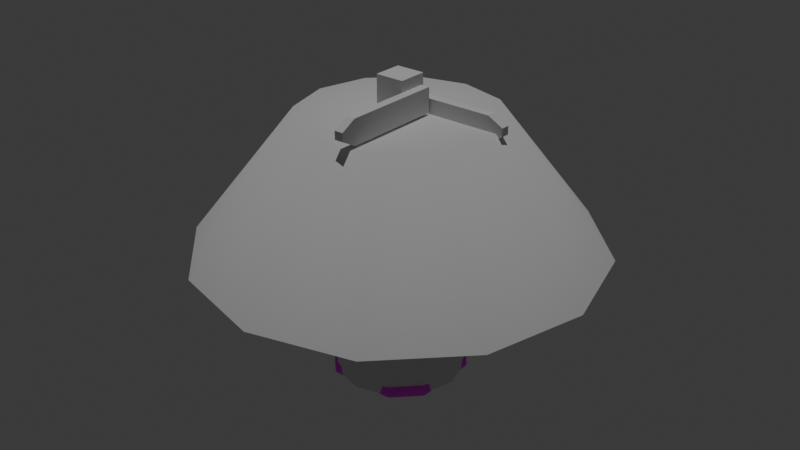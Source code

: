 # Source: Game_Assets.blend  (saved by Blender 4.3.34; exported with 4.5.12 LTS)
import bpy
from mathutils import Matrix  # noqa: F401  (used for matrix-valued properties, if any)

bpy.ops.wm.read_factory_settings(use_empty=True)
scene = bpy.context.scene
scene.name = 'Scene'

# ---- collections
col_collection = bpy.data.collections.new('Collection'); scene.collection.children.link(col_collection)

# ---- images (referenced by path relative to the original .blend; pixels are not part of the script)
import os
ASSET_DIR = os.environ.get("B2B_ASSET_DIR", "")  # directory of the original .blend (textures are referenced by path, not embedded)
HERE = os.path.dirname(os.path.abspath(__file__))  # packed textures are extracted next to this script under _unpacked/

def load_image(name, relpath, width, height, colorspace="sRGB"):
    """Load a texture the original file referenced (path relative to the .blend, or extracted next to this script)."""
    p = next((c for c in (os.path.join(HERE, relpath), os.path.join(ASSET_DIR, relpath)) if relpath and os.path.exists(c)), "")
    if p:
        img = bpy.data.images.load(p, check_existing=True)
        img.name = name
    else:  # same state as the original file: an image datablock whose file is absent (Cycles renders it pink)
        img = bpy.data.images.new(name, width, height)
        img.source = "FILE"
        img.filepath = "//" + (relpath or name)
    img.colorspace_settings.name = colorspace
    return img
img_gradient_texture_png = load_image('Gradient Texture.png', 'Gradient Texture.png', 1024, 1024, 'sRGB')

# ---- materials (node trees are filled in below, after node groups)
mat_cone = bpy.data.materials.new('Cone')

# ---- node groups
ng_smooth_by_angle = bpy.data.node_groups.new('Smooth by Angle', 'GeometryNodeTree')
_s = ng_smooth_by_angle.interface.new_socket(name='Mesh', in_out='OUTPUT', socket_type='NodeSocketGeometry')
_s = ng_smooth_by_angle.interface.new_socket(name='Mesh', in_out='INPUT', socket_type='NodeSocketGeometry')
_s = ng_smooth_by_angle.interface.new_socket(name='Angle', in_out='INPUT', socket_type='NodeSocketFloat')
_s.subtype = 'ANGLE'
_s.default_value = 0.5236
_s.min_value = 0.0
_s.max_value = 3.142
_s.description = 'Maximum face angle for smooth edges'
_s = ng_smooth_by_angle.interface.new_socket(name='Ignore Sharpness', in_out='INPUT', socket_type='NodeSocketBool')
_s.force_non_field = True
ng_smooth_by_angle.description = 'Set the sharpness of mesh edges based on the angle between the neighboring faces'
ng_smooth_by_angle.is_modifier = True
_N = ng_smooth_by_angle.nodes; _L = ng_smooth_by_angle.links
n0 = _N.new('GeometryNodeSetShadeSmooth'); n0.name = 'Set Shade Smooth'; n0.location = (120, -80)
n0.domain = 'EDGE'
n1 = _N.new('GeometryNodeSetShadeSmooth'); n1.name = 'Set Shade Smooth.001'; n1.location = (300, -80)
n2 = _N.new('NodeGroupOutput'); n2.name = 'Group Output'; n2.location = (480, -80)
n3 = _N.new('GeometryNodeInputMeshEdgeAngle'); n3.name = 'Edge Angle'; n3.location = (-440, -240)
n4 = _N.new('NodeGroupInput'); n4.name = 'Group Input'; n4.location = (-80, -80)
n5 = _N.new('GeometryNodeInputEdgeSmooth'); n5.name = 'Is Edge Smooth'; n5.location = (-260, -120)
n6 = _N.new('GeometryNodeInputShadeSmooth'); n6.name = 'Is Shade Smooth'; n6.location = (-440, -397)
n7 = _N.new('FunctionNodeCompare'); n7.name = 'Compare'; n7.location = (-260, -260)
n7.operation = 'LESS_EQUAL'
n7.inputs[6].default_value = (0.0, 0.0, 0.0, 0.0)
n7.inputs[7].default_value = (0.0, 0.0, 0.0, 0.0)
n8 = _N.new('FunctionNodeBooleanMath'); n8.name = 'Boolean Math.001'; n8.location = (-80, -260)
n9 = _N.new('NodeGroupInput'); n9.name = 'Group Input.001'; n9.location = (-440, -329)
n10 = _N.new('NodeGroupInput'); n10.name = 'Group Input.002'; n10.location = (-259, -189)
n11 = _N.new('FunctionNodeBooleanMath'); n11.name = 'Boolean Math'; n11.location = (-80, -149)
n11.operation = 'OR'
n12 = _N.new('FunctionNodeBooleanMath'); n12.name = 'Boolean Math.002'; n12.location = (-260, -380)
n12.operation = 'OR'
n13 = _N.new('NodeGroupInput'); n13.name = 'Group Input.003'; n13.location = (-440, -460)
_L.new(n3.outputs[0], n7.inputs[0])
_L.new(n1.outputs[0], n2.inputs[0])
_L.new(n9.outputs[1], n7.inputs[1])
_L.new(n7.outputs[0], n8.inputs[0])
_L.new(n4.outputs[0], n0.inputs[0])
_L.new(n0.outputs[0], n1.inputs[0])
_L.new(n8.outputs[0], n0.inputs[2])
_L.new(n10.outputs[2], n11.inputs[1])
_L.new(n5.outputs[0], n11.inputs[0])
_L.new(n11.outputs[0], n0.inputs[1])
_L.new(n13.outputs[2], n12.inputs[1])
_L.new(n6.outputs[0], n12.inputs[0])
_L.new(n12.outputs[0], n8.inputs[1])
n2.is_active_output = True

# ---- material node trees
mat_cone.use_nodes = True; mat_cone.node_tree.nodes.clear()
_N = mat_cone.node_tree.nodes; _L = mat_cone.node_tree.links
n0 = _N.new('ShaderNodeBsdfPrincipled'); n0.name = 'Principled BSDF'; n0.location = (10, 300)
n1 = _N.new('ShaderNodeOutputMaterial'); n1.name = 'Material Output'; n1.location = (300, 300)
n2 = _N.new('ShaderNodeTexImage'); n2.name = 'Image Texture'; n2.location = (-280, 260)
n2.image = img_gradient_texture_png
_L.new(n0.outputs[0], n1.inputs[0])
_L.new(n2.outputs[0], n0.inputs[0])
n1.is_active_output = True

# ---- world
world_world = bpy.data.worlds.new('World'); scene.world = world_world
world_world.use_nodes = True; world_world.node_tree.nodes.clear()
_N = world_world.node_tree.nodes; _L = world_world.node_tree.links
n0 = _N.new('ShaderNodeOutputWorld'); n0.name = 'World Output'; n0.location = (300, 300)
n1 = _N.new('ShaderNodeBackground'); n1.name = 'Background'; n1.location = (10, 300)
n1.inputs[0].default_value = (0.05088, 0.05088, 0.05088, 1.0)
_L.new(n1.outputs[0], n0.inputs[0])
n0.is_active_output = True
world_world.color = (0.05088, 0.05088, 0.05088)
world_world.sun_shadow_jitter_overblur = 0.0

# ---- lights
light_sun = bpy.data.lights.new('Sun', 'SUN')
light_sun.energy = 1.0

# ---- meshes
me_cylinder = bpy.data.meshes.new('Cylinder')
me_cylinder.from_pydata([(0.0, 1.0, -1.0), (0.0, 1.0, 1.0), (0.5, 0.866, -1.0), (0.5, 0.866, 1.0), (0.866, 0.5, -1.0), (0.866, 0.5, 1.0), (1.0, 0.0, -1.0), (1.0, 0.0, 1.0), (0.866, -0.5, -1.0), (0.866, -0.5, 1.0), (0.5, -0.866, -1.0), (0.5, -0.866, 1.0), (0.0, -1.0, -1.0), (0.0, -1.0, 1.0), (-0.5, -0.866, -1.0), (-0.5, -0.866, 1.0), (-0.866, -0.5, -1.0), (-0.866, -0.5, 1.0), (-1.0, 0.0, -1.0), (-1.0, 0.0, 1.0), (-0.866, 0.5, -1.0), (-0.866, 0.5, 1.0), (-0.5, 0.866, -1.0), (-0.5, 0.866, 1.0), (0.5, 0.866, 1.0), (0.0, 1.0, 1.0), (0.866, 0.5, 1.0), (1.0, 0.0, 1.0), (0.866, -0.5, 1.0), (0.5, -0.866, 1.0), (0.0, -1.0, 1.0), (-0.5, -0.866, 1.0), (-0.866, -0.5, 1.0), (-1.0, 0.0, 1.0), (-0.866, 0.5, 1.0), (-0.5, 0.866, 1.0), (1.551, 2.686, 1.0), (-1.044e-08, 3.101, 1.0), (2.686, 1.551, 1.0), (3.101, 1.044e-08, 1.0), (2.686, -1.551, 1.0), (1.551, -2.686, 1.0), (-1.044e-08, -3.101, 1.0), (-1.551, -2.686, 1.0), (-2.686, -1.551, 1.0), (-3.101, 1.044e-08, 1.0), (-2.686, 1.551, 1.0), (-1.551, 2.686, 1.0), (0.7583, 1.313, 3.038), (-2.349e-08, 1.517, 3.038), (1.313, 0.7583, 3.038), (1.517, -5.048e-09, 3.038), (1.313, -0.7583, 3.038), (0.7583, -1.313, 3.038), (-2.349e-08, -1.517, 3.038), (-0.7583, -1.313, 3.038), (-1.313, -0.7583, 3.038), (-1.517, -5.048e-09, 3.038), (-1.313, 0.7583, 3.038), (-0.7583, 1.313, 3.038), (-0.25, 0.933, -1.0), (-0.683, 0.683, -1.0), (-0.933, 0.25, -1.0), (-0.933, -0.25, -1.0), (-0.683, -0.683, -1.0), (-0.25, -0.933, -1.0), (0.25, -0.933, -1.0), (0.683, -0.683, -1.0), (0.933, -0.25, -1.0), (0.933, 0.25, -1.0), (0.683, 0.683, -1.0), (0.25, 0.933, -1.0)], [], [(0, 1, 3, 2, 71), (2, 3, 5, 4, 70), (4, 5, 7, 6, 69), (6, 7, 9, 8, 68), (8, 9, 11, 10, 67), (10, 11, 13, 12, 66), (12, 13, 15, 14, 65), (14, 15, 17, 16, 64), (16, 17, 19, 18, 63), (18, 19, 21, 20, 62), (23, 21, 34, 35), (20, 21, 23, 22, 61), (22, 23, 1, 0, 60), (0, 71, 2, 70, 4, 69, 6, 68, 8, 67, 10, 66, 12, 65, 14, 64, 16, 63, 18, 62, 20, 61, 22, 60), (28, 27, 39, 40), (5, 3, 24, 26), (21, 19, 33, 34), (19, 17, 32, 33), (17, 15, 31, 32), (15, 13, 30, 31), (13, 11, 29, 30), (11, 9, 28, 29), (9, 7, 27, 28), (1, 23, 35, 25), (3, 1, 25, 24), (7, 5, 26, 27), (43, 42, 54, 55), (35, 34, 46, 47), (24, 25, 37, 36), (32, 31, 43, 44), (29, 28, 40, 41), (25, 35, 47, 37), (26, 24, 36, 38), (33, 32, 44, 45), (30, 29, 41, 42), (27, 26, 38, 39), (34, 33, 45, 46), (31, 30, 42, 43), (48, 49, 59, 58, 57, 56, 55, 54, 53, 52, 51, 50), (40, 39, 51, 52), (47, 46, 58, 59), (36, 37, 49, 48), (44, 43, 55, 56), (41, 40, 52, 53), (37, 47, 59, 49), (38, 36, 48, 50), (45, 44, 56, 57), (42, 41, 53, 54), (39, 38, 50, 51), (46, 45, 57, 58)])
me_cylinder.polygons.foreach_set('use_smooth', [True] * 50)
_uv = me_cylinder.uv_layers.new(name='UVMap')
_uv.uv.foreach_set('vector', [1.0, 0.5, 1.0, 1.0, 0.9167, 1.0, 0.9167, 0.5, 0.9583, 0.5, 0.9167, 0.5, 0.9167, 1.0, 0.8333, 1.0, 0.8333, 0.5, 0.875, 0.5, 0.8333, 0.5, 0.8333, 1.0, 0.75, 1.0, 0.75, 0.5, 0.7917, 0.5, 0.75, 0.5, 0.75, 1.0, 0.6667, 1.0, 0.6667, 0.5, 0.7083, 0.5, 0.6667, 0.5, 0.6667, 1.0, 0.5833, 1.0, 0.5833, 0.5, 0.625, 0.5, 0.5833, 0.5, 0.5833, 1.0, 0.5, 1.0, 0.5, 0.5, 0.5417, 0.5, 0.5, 0.5, 0.5, 1.0, 0.4167, 1.0, 0.4167, 0.5, 0.4583, 0.5, 0.4167, 0.5, 0.4167, 1.0, 0.3333, 1.0, 0.3333, 0.5, 0.375, 0.5, 0.3333, 0.5, 0.3333, 1.0, 0.25, 1.0, 0.25, 0.5, 0.2917, 0.5, 0.25, 0.5, 0.25, 1.0, 0.1667, 1.0, 0.1667, 0.5, 0.2083, 0.5, 0.08333, 1.0, 0.1667, 1.0, 0.1667, 1.0, 0.08333, 1.0, 0.1667, 0.5, 0.1667, 1.0, 0.08333, 1.0, 0.08333, 0.5, 0.125, 0.5, 0.08333, 0.5, 0.08333, 1.0, 7.451e-08, 1.0, 7.451e-08, 0.5, 0.04167, 0.5, 0.75, 0.49, 0.81, 0.4739, 0.87, 0.4578, 0.9139, 0.4139, 0.9578, 0.37, 0.9739, 0.31, 0.99, 0.25, 0.9739, 0.19, 0.9578, 0.13, 0.9139, 0.08608, 0.87, 0.04215, 0.81, 0.02608, 0.75, 0.01, 0.69, 0.02608, 0.63, 0.04215, 0.5861, 0.08608, 0.5422, 0.13, 0.5261, 0.19, 0.51, 0.25, 0.5261, 0.31, 0.5422, 0.37, 0.5861, 0.4139, 0.63, 0.4578, 0.69, 0.4739, 0.6667, 1.0, 0.75, 1.0, 0.75, 1.0, 0.6667, 1.0, 0.8333, 1.0, 0.9167, 1.0, 0.9167, 1.0, 0.8333, 1.0, 0.1667, 1.0, 0.25, 1.0, 0.25, 1.0, 0.1667, 1.0, 0.25, 1.0, 0.3333, 1.0, 0.3333, 1.0, 0.25, 1.0, 0.3333, 1.0, 0.4167, 1.0, 0.4167, 1.0, 0.3333, 1.0, 0.4167, 1.0, 0.5, 1.0, 0.5, 1.0, 0.4167, 1.0, 0.5, 1.0, 0.5833, 1.0, 0.5833, 1.0, 0.5, 1.0, 0.5833, 1.0, 0.6667, 1.0, 0.6667, 1.0, 0.5833, 1.0, 0.6667, 1.0, 0.75, 1.0, 0.75, 1.0, 0.6667, 1.0, 7.451e-08, 1.0, 0.08333, 1.0, 0.08333, 1.0, 7.451e-08, 1.0, 0.9167, 1.0, 1.0, 1.0, 1.0, 1.0, 0.9167, 1.0, 0.75, 1.0, 0.8333, 1.0, 0.8333, 1.0, 0.75, 1.0, 0.4167, 1.0, 0.5, 1.0, 0.5, 1.0, 0.4167, 1.0, 0.08333, 1.0, 0.1667, 1.0, 0.1667, 1.0, 0.08333, 1.0, 0.9167, 1.0, 1.0, 1.0, 1.0, 1.0, 0.9167, 1.0, 0.3333, 1.0, 0.4167, 1.0, 0.4167, 1.0, 0.3333, 1.0, 0.5833, 1.0, 0.6667, 1.0, 0.6667, 1.0, 0.5833, 1.0, 7.451e-08, 1.0, 0.08333, 1.0, 0.08333, 1.0, 7.451e-08, 1.0, 0.8333, 1.0, 0.9167, 1.0, 0.9167, 1.0, 0.8333, 1.0, 0.25, 1.0, 0.3333, 1.0, 0.3333, 1.0, 0.25, 1.0, 0.5, 1.0, 0.5833, 1.0, 0.5833, 1.0, 0.5, 1.0, 0.75, 1.0, 0.8333, 1.0, 0.8333, 1.0, 0.75, 1.0, 0.1667, 1.0, 0.25, 1.0, 0.25, 1.0, 0.1667, 1.0, 0.4167, 1.0, 0.5, 1.0, 0.5, 1.0, 0.4167, 1.0, 0.37, 0.4578, 0.25, 0.49, 0.13, 0.4578, 0.04215, 0.37, 0.01, 0.25, 0.04215, 0.13, 0.13, 0.04215, 0.25, 0.01, 0.37, 0.04215, 0.4578, 0.13, 0.49, 0.25, 0.4578, 0.37, 0.6667, 1.0, 0.75, 1.0, 0.75, 1.0, 0.6667, 1.0, 0.08333, 1.0, 0.1667, 1.0, 0.1667, 1.0, 0.08333, 1.0, 0.9167, 1.0, 1.0, 1.0, 1.0, 1.0, 0.9167, 1.0, 0.3333, 1.0, 0.4167, 1.0, 0.4167, 1.0, 0.3333, 1.0, 0.5833, 1.0, 0.6667, 1.0, 0.6667, 1.0, 0.5833, 1.0, 7.451e-08, 1.0, 0.08333, 1.0, 0.08333, 1.0, 7.451e-08, 1.0, 0.8333, 1.0, 0.9167, 1.0, 0.9167, 1.0, 0.8333, 1.0, 0.25, 1.0, 0.3333, 1.0, 0.3333, 1.0, 0.25, 1.0, 0.5, 1.0, 0.5833, 1.0, 0.5833, 1.0, 0.5, 1.0, 0.75, 1.0, 0.8333, 1.0, 0.8333, 1.0, 0.75, 1.0, 0.1667, 1.0, 0.25, 1.0, 0.25, 1.0, 0.1667, 1.0])
me_cylinder.update()
me_safety_cone = bpy.data.meshes.new('Safety Cone')
me_safety_cone.from_pydata([(4.534e-10, 0.9087, 0.0), (0.9087, -4.534e-10, 0.0), (4.534e-10, -0.9087, 0.0), (-0.9087, -4.534e-10, 0.0), (-0.2569, 2.392e-09, 1.338), (-0.2225, 0.1285, 1.338), (4.586e-10, -0.2569, 1.338), (-0.1285, -0.2225, 1.338), (0.2569, 2.392e-09, 1.338), (0.2225, -0.1285, 1.338), (-0.1285, 0.2225, 1.338), (4.586e-10, 0.2569, 1.338), (0.1285, 0.2225, 1.338), (-0.2225, -0.1285, 1.338), (0.1285, -0.2225, 1.338), (0.2225, 0.1285, 1.338), (-0.2804, 0.1619, 1.143), (-0.1619, -0.2804, 1.143), (0.2804, -0.1619, 1.143), (-0.1619, 0.2804, 1.143), (0.1619, 0.2804, 1.143), (-0.2804, -0.1619, 1.143), (0.1619, -0.2804, 1.143), (0.2804, 0.1619, 1.143), (-0.3237, 1.722e-09, 1.143), (-6.802e-11, -0.3237, 1.143), (0.3237, 1.722e-09, 1.143), (-6.802e-11, 0.3237, 1.143), (5.084e-10, 0.8998, 0.1299), (3.461e-10, 0.8878, 0.1368), (0.4929, 0.8992, -0.009222), (0.5379, 0.8797, -0.009708), (0.5045, 0.8739, 0.146), (0.5325, 0.871, 0.1387), (0.4881, 0.8903, 0.1382), (0.8797, 0.5379, -0.009708), (0.8992, 0.4929, -0.009222), (0.8739, 0.5045, 0.146), (0.8903, 0.4881, 0.1382), (0.871, 0.5325, 0.1387), (0.8878, -6.923e-10, 0.1368), (0.8998, -6.278e-10, 0.1299), (0.8992, -0.4929, -0.009222), (0.8797, -0.5379, -0.009708), (0.8739, -0.5045, 0.146), (0.871, -0.5325, 0.1387), (0.8903, -0.4881, 0.1382), (0.5379, -0.8797, -0.009708), (0.4929, -0.8992, -0.009222), (0.5045, -0.8739, 0.146), (0.4881, -0.8903, 0.1382), (0.5325, -0.871, 0.1387), (3.461e-10, -0.8878, 0.1368), (5.084e-10, -0.8998, 0.1299), (-0.4929, -0.8992, -0.009222), (-0.5379, -0.8797, -0.009708), (-0.5045, -0.8739, 0.146), (-0.5325, -0.871, 0.1387), (-0.4881, -0.8903, 0.1382), (-0.8797, -0.5379, -0.009708), (-0.8992, -0.4929, -0.009222), (-0.8739, -0.5045, 0.146), (-0.8903, -0.4881, 0.1382), (-0.871, -0.5325, 0.1387), (-0.8878, -6.923e-10, 0.1368), (-0.8998, -6.278e-10, 0.1299), (-0.8992, 0.4929, -0.009222), (-0.8797, 0.5379, -0.009708), (-0.871, 0.5103, 0.1439), (-0.871, 0.5325, 0.1387), (-0.8903, 0.4881, 0.1382), (-0.5379, 0.8797, -0.009708), (-0.4929, 0.8992, -0.009222), (-0.5045, 0.8739, 0.146), (-0.4881, 0.8903, 0.1382), (-0.5325, 0.871, 0.1387), (0.3261, 0.5648, 0.1871), (0.3437, 0.5952, 0.1372), (-2.628e-09, 0.6809, 0.1368), (-2.657e-09, 0.6522, 0.1871), (0.5648, 0.3261, 0.1871), (0.5952, 0.3437, 0.1372), (0.6522, -1.57e-09, 0.1871), (0.6809, -1.688e-09, 0.1368), (0.5648, -0.3261, 0.1871), (0.5952, -0.3437, 0.1372), (0.3261, -0.5648, 0.1871), (0.3437, -0.5952, 0.1372), (-2.657e-09, -0.6522, 0.1871), (-2.628e-09, -0.6809, 0.1368), (-0.3261, -0.5648, 0.1871), (-0.3437, -0.5952, 0.1372), (-0.5648, -0.3261, 0.1871), (-0.5952, -0.3437, 0.1372), (-0.6522, -1.57e-09, 0.1871), (-0.6809, -1.688e-09, 0.1368), (-0.5648, 0.3261, 0.1871), (-0.5923, 0.3494, 0.1352), (-0.3261, 0.5648, 0.1871), (-0.3437, 0.5952, 0.1372), (0.07467, 0.1293, 1.641), (0.07905, 0.1369, 1.625), (1.237e-09, 0.1581, 1.625), (1.263e-09, 0.1493, 1.641), (0.1293, 0.07467, 1.641), (0.1369, 0.07905, 1.625), (0.1493, 3.358e-09, 1.641), (0.1581, 3.382e-09, 1.625), (0.1293, -0.07467, 1.641), (0.1369, -0.07905, 1.625), (0.07467, -0.1293, 1.641), (0.07905, -0.1369, 1.625), (1.263e-09, -0.1493, 1.641), (1.237e-09, -0.1581, 1.625), (-0.07467, -0.1293, 1.641), (-0.07905, -0.1369, 1.625), (-0.1293, -0.07467, 1.641), (-0.1369, -0.07905, 1.625), (-0.1493, 3.358e-09, 1.641), (-0.1581, 3.382e-09, 1.625), (-0.1293, 0.07467, 1.641), (-0.1369, 0.07905, 1.625), (-0.07467, 0.1293, 1.641), (-0.07905, 0.1369, 1.625), (0.03883, 0.07135, 1.635), (0.04237, 0.0693, 1.635), (0.04265, 0.07388, 1.641), (9.85e-10, 0.08531, 1.641), (9.695e-10, 0.08175, 1.635), (0.0693, 0.04237, 1.635), (0.07135, 0.03883, 1.635), (0.07388, 0.04265, 1.641), (0.08175, 1.906e-09, 1.635), (0.08531, 1.982e-09, 1.641), (0.07135, -0.03883, 1.635), (0.0693, -0.04237, 1.635), (0.07388, -0.04265, 1.641), (0.04237, -0.0693, 1.635), (0.03883, -0.07135, 1.635), (0.04265, -0.07388, 1.641), (9.695e-10, -0.08175, 1.635), (9.85e-10, -0.08531, 1.641), (-0.03883, -0.07135, 1.635), (-0.04237, -0.0693, 1.635), (-0.04265, -0.07388, 1.641), (-0.0693, -0.04237, 1.635), (-0.07135, -0.03883, 1.635), (-0.07388, -0.04265, 1.641), (-0.08175, 1.906e-09, 1.635), (-0.08531, 1.982e-09, 1.641), (-0.07135, 0.03883, 1.635), (-0.0693, 0.04237, 1.635), (-0.07388, 0.04265, 1.641), (-0.04237, 0.0693, 1.635), (-0.03883, 0.07135, 1.635), (-0.04265, 0.07388, 1.641), (-0.03883, 0.07135, 1.528), (-0.04237, 0.0693, 1.528), (-0.04292, 0.06726, 1.522), (-0.0693, 0.04237, 1.528), (-0.07135, 0.03883, 1.528), (-0.06985, 0.04033, 1.522), (-0.08175, 1.906e-09, 1.528), (-0.07766, 0.01117, 1.522), (-0.07135, -0.03883, 1.528), (-0.0693, -0.04237, 1.528), (-0.06167, -0.0485, 1.522), (-0.04237, -0.0693, 1.528), (-0.03883, -0.07135, 1.528), (-0.04033, -0.06985, 1.522), (9.695e-10, -0.08175, 1.528), (9.313e-10, -0.08065, 1.522), (0.03883, -0.07135, 1.528), (0.04237, -0.0693, 1.528), (0.04033, -0.06985, 1.522), (0.0693, -0.04237, 1.528), (0.07135, -0.03883, 1.528), (0.06018, -0.05, 1.522), (0.08175, 1.906e-09, 1.528), (0.07711, 0.01321, 1.522), (0.07135, 0.03883, 1.528), (0.0693, 0.04237, 1.528), (0.06985, 0.04033, 1.522), (9.313e-10, 0.07876, 1.522), (9.695e-10, 0.08175, 1.528), (0.04237, 0.0693, 1.528), (0.03883, 0.07135, 1.528), (0.04292, 0.06726, 1.522)], [], [(72, 74, 28, 0), (37, 32, 77, 81), (40, 37, 81, 83), (44, 40, 83, 85), (49, 44, 85, 87), (52, 49, 87, 89), (56, 52, 89, 91), (61, 56, 91, 93), (64, 61, 93, 95), (68, 64, 95, 97), (43, 45, 51, 47), (73, 68, 97, 99), (29, 73, 99, 78), (122, 120, 152, 155), (31, 33, 39, 35), (0, 28, 34, 30), (1, 41, 46, 42), (76, 79, 27, 20), (36, 38, 41, 1), (67, 69, 75, 71), (3, 65, 70, 66), (60, 62, 65, 3), (55, 57, 63, 59), (2, 53, 58, 54), (48, 50, 53, 2), (108, 106, 133, 136), (116, 114, 144, 147), (110, 108, 136, 139), (124, 128, 184, 186), (103, 122, 155, 127), (118, 116, 147, 149), (112, 110, 139, 141), (8, 15, 105, 107), (104, 100, 126, 131), (120, 118, 149, 152), (114, 112, 141, 144), (106, 104, 131, 133), (5, 4, 119, 121), (7, 6, 113, 115), (9, 8, 107, 109), (10, 5, 121, 123), (15, 12, 101, 105), (13, 7, 115, 117), (14, 9, 109, 111), (11, 10, 123, 102), (12, 11, 102, 101), (4, 13, 117, 119), (6, 14, 111, 113), (142, 140, 170, 168), (134, 132, 178, 176), (153, 151, 159, 157), (145, 143, 167, 165), (137, 135, 175, 173), (163, 183, 158), (129, 125, 185, 181), (148, 146, 164, 162), (140, 138, 172, 170), (132, 130, 180, 178), (128, 154, 156, 184), (150, 148, 162, 160), (161, 163, 158), (177, 163, 166), (183, 179, 187), (177, 179, 163), (169, 171, 166), (179, 183, 163), (171, 174, 177), (166, 171, 177), (179, 182, 187), (26, 23, 15, 8), (25, 22, 14, 6), (24, 21, 13, 4), (23, 20, 12, 15), (27, 19, 10, 11), (22, 18, 9, 14), (21, 17, 7, 13), (20, 27, 11, 12), (19, 16, 5, 10), (18, 26, 8, 9), (17, 25, 6, 7), (16, 24, 4, 5), (98, 96, 16, 19), (92, 90, 17, 21), (86, 84, 18, 22), (100, 103, 127, 126), (80, 76, 20, 23), (94, 92, 21, 24), (88, 86, 22, 25), (82, 80, 23, 26), (79, 98, 19, 27), (96, 94, 24, 16), (90, 88, 25, 17), (84, 82, 26, 18), (32, 33, 34), (37, 38, 39), (44, 45, 46), (49, 50, 51), (56, 57, 58), (61, 62, 63), (68, 69, 70), (73, 74, 75), (124, 125, 126), (129, 130, 131), (134, 135, 136), (137, 138, 139), (142, 143, 144), (145, 146, 147), (150, 151, 152), (153, 154, 155), (156, 157, 158), (159, 160, 161), (164, 165, 166), (167, 168, 169), (172, 173, 174), (175, 176, 177), (180, 181, 182), (185, 186, 187), (34, 28, 29, 32), (33, 31, 30, 34), (39, 33, 32, 37), (38, 36, 35, 39), (41, 38, 37, 40), (46, 41, 40, 44), (45, 43, 42, 46), (51, 45, 44, 49), (50, 48, 47, 51), (53, 50, 49, 52), (58, 53, 52, 56), (57, 55, 54, 58), (63, 57, 56, 61), (62, 60, 59, 63), (65, 62, 61, 64), (70, 65, 64, 68), (69, 67, 66, 70), (75, 69, 68, 73), (74, 72, 71, 75), (28, 74, 73, 29), (77, 78, 79, 76), (81, 77, 76, 80), (83, 81, 80, 82), (85, 83, 82, 84), (87, 85, 84, 86), (89, 87, 86, 88), (91, 89, 88, 90), (93, 91, 90, 92), (95, 93, 92, 94), (97, 95, 94, 96), (99, 97, 96, 98), (78, 99, 98, 79), (101, 102, 103, 100), (105, 101, 100, 104), (107, 105, 104, 106), (109, 107, 106, 108), (111, 109, 108, 110), (113, 111, 110, 112), (115, 113, 112, 114), (117, 115, 114, 116), (119, 117, 116, 118), (121, 119, 118, 120), (123, 121, 120, 122), (102, 123, 122, 103), (126, 127, 128, 124), (131, 126, 125, 129), (133, 131, 130, 132), (136, 133, 132, 134), (139, 136, 135, 137), (141, 139, 138, 140), (144, 141, 140, 142), (147, 144, 143, 145), (149, 147, 146, 148), (152, 149, 148, 150), (155, 152, 151, 153), (127, 155, 154, 128), (184, 156, 158, 183), (157, 159, 161, 158), (160, 162, 163, 161), (162, 164, 166, 163), (165, 167, 169, 166), (168, 170, 171, 169), (170, 172, 174, 171), (173, 175, 177, 174), (176, 178, 179, 177), (178, 180, 182, 179), (181, 185, 187, 182), (186, 184, 183, 187), (137, 173, 172, 138), (129, 181, 180, 130), (159, 151, 150, 160), (167, 143, 142, 168), (175, 135, 134, 176), (156, 154, 153, 157), (185, 125, 124, 186), (164, 146, 145, 165), (32, 29, 78, 77), (30, 31, 0), (0, 1, 3), (72, 0, 71), (36, 1, 35), (71, 0, 67), (3, 2, 59), (0, 3, 67), (2, 54, 55), (1, 0, 35), (3, 66, 67), (1, 42, 43), (2, 1, 43), (47, 2, 43), (60, 3, 59), (48, 2, 47), (2, 55, 59), (2, 3, 1), (0, 31, 35)])
me_safety_cone.polygons.foreach_set('use_smooth', [1, 1, 1, 1, 1, 1, 1, 1, 1, 1, 1, 1, 1, 1, 1, 1, 1, 1, 1, 1, 1, 1, 1, 1, 1, 1, 1, 1, 1, 1, 1, 1, 1, 1, 1, 1, 1, 1, 1, 1, 1, 1, 1, 1, 1, 1, 1, 1, 1, 1, 1, 1, 1, 0, 1, 1, 1, 1, 1, 1, 0, 0, 0, 0, 0, 0, 0, 0, 0, 1, 1, 1, 1, 1, 1, 1, 1, 1, 1, 1, 1, 1, 1, 1, 1, 1, 1, 1, 1, 1, 1, 1, 1, 1, 1, 1, 1, 1, 1, 1, 1, 1, 1, 1, 1, 1, 1, 1, 1, 1, 1, 1, 1, 1, 1, 1, 1, 1, 1, 1, 1, 1, 1, 1, 1, 1, 1, 1, 1, 1, 1, 1, 1, 1, 1, 1, 1, 1, 1, 1, 1, 1, 1, 1, 1, 1, 1, 1, 1, 1, 1, 1, 1, 1, 1, 1, 1, 1, 1, 1, 1, 1, 1, 1, 1, 1, 1, 1, 1, 1, 1, 1, 1, 1, 1, 1, 1, 1, 1, 1, 1, 1, 1, 1, 1, 1, 1, 1, 1, 1, 1, 1, 1, 1, 0, 0, 0, 0, 0, 0, 0, 0, 0, 0, 0, 0, 0, 0, 0, 0, 0, 0])
_k = set([(28, 34), (28, 74), (29, 32), (29, 73), (32, 37), (33, 39), (37, 40), (38, 41), (40, 44), (41, 46), (44, 49), (45, 51), (49, 52), (50, 53), (52, 56), (53, 58), (56, 61), (57, 63), (61, 64), (62, 65), (64, 68), (65, 70), (68, 73), (69, 75), (76, 79), (76, 80), (77, 78), (77, 81), (78, 99), (79, 98), (80, 82), (81, 83), (82, 84), (83, 85), (84, 86), (85, 87), (86, 88), (87, 89), (88, 90), (89, 91), (90, 92), (91, 93), (92, 94), (93, 95), (94, 96), (95, 97), (96, 98), (97, 99), (100, 103), (100, 104), (101, 102), (101, 105), (102, 123), (103, 122), (104, 106), (105, 107), (106, 108), (107, 109), (108, 110), (109, 111), (110, 112), (111, 113), (112, 114), (113, 115), (114, 116), (115, 117), (116, 118), (117, 119), (118, 120), (119, 121), (120, 122), (121, 123)])
me_safety_cone.attributes.new('sharp_edge', 'BOOLEAN', 'EDGE').data.foreach_set('value', [ (min(e.vertices), max(e.vertices)) in _k for e in me_safety_cone.edges])
_uv = me_safety_cone.uv_layers.new(name='UVMap')
_uv.uv.foreach_set('vector', [0.405, 0.5736, 0.4053, 0.5767, 0.4369, 0.5765, 0.4369, 0.5738, 0.4939, 0.5602, 0.4699, 0.5602, 0.4595, 0.56, 0.4758, 0.56, 0.4948, 0.56, 0.4939, 0.5602, 0.4758, 0.56, 0.4814, 0.56, 0.4939, 0.5602, 0.4948, 0.56, 0.4814, 0.56, 0.4758, 0.56, 0.4699, 0.5602, 0.4939, 0.5602, 0.4758, 0.56, 0.4595, 0.56, 0.4373, 0.56, 0.4699, 0.5602, 0.4595, 0.56, 0.4373, 0.56, 0.4046, 0.5602, 0.4373, 0.56, 0.4373, 0.56, 0.415, 0.56, 0.3807, 0.5602, 0.4046, 0.5602, 0.415, 0.56, 0.3987, 0.56, 0.3798, 0.56, 0.3807, 0.5602, 0.3987, 0.56, 0.3932, 0.56, 0.3807, 0.5602, 0.3798, 0.56, 0.3932, 0.56, 0.3987, 0.56, 0.4939, 0.5736, 0.4933, 0.5767, 0.4714, 0.5767, 0.4717, 0.5736, 0.4046, 0.5602, 0.3807, 0.5602, 0.3987, 0.56, 0.415, 0.56, 0.4373, 0.56, 0.4046, 0.5602, 0.415, 0.56, 0.4373, 0.56, 0.4317, 0.5884, 0.4281, 0.5884, 0.4317, 0.5884, 0.4337, 0.5884, 0.4717, 0.5736, 0.4714, 0.5767, 0.4933, 0.5767, 0.4939, 0.5736, 0.4369, 0.5738, 0.4369, 0.5765, 0.4685, 0.5767, 0.4688, 0.5736, 0.4957, 0.5738, 0.4952, 0.5765, 0.4945, 0.5767, 0.4951, 0.5736, 0.4576, 0.5583, 0.4365, 0.5583, 0.4365, 0.5781, 0.447, 0.5781, 0.4951, 0.5736, 0.4945, 0.5767, 0.4952, 0.5765, 0.4957, 0.5738, 0.3799, 0.5736, 0.3805, 0.5767, 0.4024, 0.5767, 0.4021, 0.5736, 0.378, 0.5738, 0.3786, 0.5765, 0.3792, 0.5767, 0.3787, 0.5736, 0.3787, 0.5736, 0.3792, 0.5767, 0.3786, 0.5765, 0.378, 0.5738, 0.4021, 0.5736, 0.4024, 0.5767, 0.3805, 0.5767, 0.3799, 0.5736, 0.4369, 0.5738, 0.4369, 0.5765, 0.4053, 0.5767, 0.405, 0.5736, 0.4688, 0.5736, 0.4685, 0.5767, 0.4369, 0.5765, 0.4369, 0.5738, 0.4449, 0.5884, 0.4462, 0.5884, 0.442, 0.5884, 0.4413, 0.5884, 0.4281, 0.5884, 0.4317, 0.5884, 0.4337, 0.5884, 0.4317, 0.5884, 0.4413, 0.5884, 0.4449, 0.5884, 0.4413, 0.5884, 0.4393, 0.5884, 0.4394, 0.6077, 0.4369, 0.6077, 0.4369, 0.6055, 0.4394, 0.6055, 0.4365, 0.5884, 0.4317, 0.5884, 0.4337, 0.5884, 0.4365, 0.5884, 0.4268, 0.5884, 0.4281, 0.5884, 0.4317, 0.5884, 0.431, 0.5884, 0.4365, 0.5884, 0.4413, 0.5884, 0.4393, 0.5884, 0.4365, 0.5884, 0.4531, 0.5821, 0.4509, 0.5821, 0.4454, 0.5881, 0.4467, 0.5881, 0.4449, 0.5884, 0.4413, 0.5884, 0.4393, 0.5884, 0.4413, 0.5884, 0.4281, 0.5884, 0.4268, 0.5884, 0.431, 0.5884, 0.4317, 0.5884, 0.4317, 0.5884, 0.4365, 0.5884, 0.4365, 0.5884, 0.4337, 0.5884, 0.4462, 0.5884, 0.4449, 0.5884, 0.4413, 0.5884, 0.442, 0.5884, 0.4221, 0.5821, 0.4199, 0.5821, 0.4263, 0.5881, 0.4276, 0.5881, 0.4282, 0.5821, 0.4365, 0.5821, 0.4365, 0.5881, 0.4314, 0.5881, 0.4509, 0.5821, 0.4531, 0.5821, 0.4467, 0.5881, 0.4454, 0.5881, 0.4282, 0.5821, 0.4221, 0.5821, 0.4276, 0.5881, 0.4314, 0.5881, 0.4509, 0.5821, 0.4448, 0.5821, 0.4416, 0.5881, 0.4454, 0.5881, 0.4221, 0.5821, 0.4282, 0.5821, 0.4314, 0.5881, 0.4276, 0.5881, 0.4448, 0.5821, 0.4509, 0.5821, 0.4454, 0.5881, 0.4416, 0.5881, 0.4365, 0.5821, 0.4282, 0.5821, 0.4314, 0.5881, 0.4365, 0.5881, 0.4448, 0.5821, 0.4365, 0.5821, 0.4365, 0.5881, 0.4416, 0.5881, 0.4199, 0.5821, 0.4221, 0.5821, 0.4276, 0.5881, 0.4263, 0.5881, 0.4365, 0.5821, 0.4448, 0.5821, 0.4416, 0.5881, 0.4365, 0.5881, 0.4344, 0.6077, 0.4369, 0.6077, 0.4369, 0.6055, 0.4344, 0.6055, 0.4415, 0.6077, 0.4422, 0.6077, 0.4422, 0.6055, 0.4415, 0.6055, 0.4341, 0.6077, 0.4324, 0.6077, 0.4324, 0.6055, 0.4341, 0.6055, 0.4324, 0.6077, 0.4341, 0.6077, 0.4341, 0.6055, 0.4324, 0.6055, 0.4396, 0.6077, 0.4414, 0.6077, 0.4414, 0.6055, 0.4396, 0.6055, 0.4333, 0.5052, 0.4383, 0.5052, 0.4355, 0.5052, 0.4414, 0.6077, 0.4396, 0.6077, 0.4396, 0.6055, 0.4414, 0.6055, 0.4316, 0.6077, 0.4323, 0.6077, 0.4323, 0.6055, 0.4316, 0.6055, 0.4369, 0.6077, 0.4394, 0.6077, 0.4394, 0.6055, 0.4369, 0.6055, 0.4422, 0.6077, 0.4415, 0.6077, 0.4415, 0.6055, 0.4422, 0.6055, 0.4369, 0.6077, 0.4344, 0.6077, 0.4344, 0.6055, 0.4369, 0.6055, 0.4323, 0.6077, 0.4316, 0.6077, 0.4316, 0.6055, 0.4323, 0.6055, 0.4338, 0.5052, 0.4333, 0.5052, 0.4355, 0.5052, 0.4422, 0.5052, 0.4333, 0.5052, 0.4343, 0.5052, 0.4383, 0.5052, 0.4433, 0.5052, 0.4411, 0.5052, 0.4422, 0.5052, 0.4433, 0.5052, 0.4333, 0.5052, 0.4357, 0.5052, 0.4383, 0.5052, 0.4343, 0.5052, 0.4433, 0.5052, 0.4383, 0.5052, 0.4333, 0.5052, 0.4383, 0.5052, 0.4409, 0.5052, 0.4422, 0.5052, 0.4343, 0.5052, 0.4383, 0.5052, 0.4422, 0.5052, 0.4433, 0.5052, 0.4428, 0.5052, 0.4411, 0.5052, 0.4973, 0.9438, 0.4894, 0.9438, 0.4789, 0.9792, 0.4851, 0.9792, 0.4385, 0.9438, 0.4679, 0.9438, 0.4618, 0.9792, 0.4385, 0.9792, 0.3797, 0.9438, 0.3876, 0.9438, 0.3981, 0.9792, 0.3918, 0.9792, 0.4894, 0.9438, 0.4679, 0.9438, 0.4618, 0.9792, 0.4789, 0.9792, 0.4385, 0.9438, 0.4091, 0.9438, 0.4152, 0.9792, 0.4385, 0.9792, 0.4679, 0.9438, 0.4894, 0.9438, 0.4789, 0.9792, 0.4618, 0.9792, 0.3876, 0.9438, 0.4091, 0.9438, 0.4152, 0.9792, 0.3981, 0.9792, 0.4679, 0.9438, 0.4385, 0.9438, 0.4385, 0.9792, 0.4618, 0.9792, 0.4091, 0.9438, 0.3876, 0.9438, 0.3981, 0.9792, 0.4152, 0.9792, 0.4894, 0.9438, 0.4973, 0.9438, 0.4851, 0.9792, 0.4789, 0.9792, 0.4091, 0.9438, 0.4385, 0.9438, 0.4385, 0.9792, 0.4152, 0.9792, 0.3876, 0.9438, 0.3797, 0.9438, 0.3918, 0.9792, 0.3981, 0.9792, 0.4154, 0.5583, 0.3999, 0.5583, 0.4183, 0.5781, 0.426, 0.5781, 0.3999, 0.5583, 0.4154, 0.5583, 0.426, 0.5781, 0.4183, 0.5781, 0.4576, 0.5583, 0.4731, 0.5583, 0.4547, 0.5781, 0.447, 0.5781, 0.4413, 0.5884, 0.4365, 0.5884, 0.4365, 0.5884, 0.4393, 0.5884, 0.4731, 0.5583, 0.4576, 0.5583, 0.447, 0.5781, 0.4547, 0.5781, 0.3943, 0.5583, 0.3999, 0.5583, 0.4183, 0.5781, 0.4155, 0.5781, 0.4365, 0.5583, 0.4576, 0.5583, 0.447, 0.5781, 0.4365, 0.5781, 0.4787, 0.5583, 0.4731, 0.5583, 0.4547, 0.5781, 0.4575, 0.5781, 0.4365, 0.5583, 0.4154, 0.5583, 0.426, 0.5781, 0.4365, 0.5781, 0.3999, 0.5583, 0.3943, 0.5583, 0.4155, 0.5781, 0.4183, 0.5781, 0.4154, 0.5583, 0.4365, 0.5583, 0.4365, 0.5781, 0.426, 0.5781, 0.4731, 0.5583, 0.4787, 0.5583, 0.4575, 0.5781, 0.4547, 0.5781, 0.4715, 0.6061, 0.4733, 0.606, 0.4704, 0.606, 0.4954, 0.6061, 0.4965, 0.606, 0.4952, 0.606, 0.4954, 0.6061, 0.4952, 0.606, 0.4965, 0.606, 0.4715, 0.6061, 0.4704, 0.606, 0.4733, 0.606, 0.4062, 0.6061, 0.4044, 0.606, 0.4072, 0.606, 0.3822, 0.6061, 0.3812, 0.606, 0.3824, 0.606, 0.3822, 0.6061, 0.3824, 0.606, 0.3812, 0.606, 0.4062, 0.6061, 0.4072, 0.606, 0.4044, 0.606, 0.4386, 0.6238, 0.4389, 0.6238, 0.4389, 0.6239, 0.4406, 0.6238, 0.4407, 0.6238, 0.4409, 0.6239, 0.4407, 0.6238, 0.4406, 0.6238, 0.4409, 0.6239, 0.4389, 0.6238, 0.4386, 0.6238, 0.4389, 0.6239, 0.4336, 0.6238, 0.4334, 0.6238, 0.4334, 0.6239, 0.4316, 0.6238, 0.4315, 0.6238, 0.4313, 0.6239, 0.4315, 0.6238, 0.4316, 0.6238, 0.4313, 0.6239, 0.4334, 0.6238, 0.4336, 0.6238, 0.4334, 0.6239, 0.4344, 0.6055, 0.4341, 0.6055, 0.4341, 0.6053, 0.4324, 0.6055, 0.4323, 0.6055, 0.4324, 0.6053, 0.4323, 0.6055, 0.4324, 0.6055, 0.4329, 0.6053, 0.4341, 0.6055, 0.4344, 0.6055, 0.4343, 0.6053, 0.4394, 0.6055, 0.4396, 0.6055, 0.4395, 0.6053, 0.4414, 0.6055, 0.4415, 0.6055, 0.4408, 0.6053, 0.4415, 0.6055, 0.4414, 0.6055, 0.4414, 0.6053, 0.4396, 0.6055, 0.4394, 0.6055, 0.4397, 0.6053, 0.4704, 0.606, 0.4388, 0.6058, 0.4388, 0.6059, 0.4715, 0.6061, 0.4714, 0.5767, 0.4717, 0.5736, 0.4688, 0.5736, 0.4685, 0.5767, 0.4952, 0.606, 0.4733, 0.606, 0.4715, 0.6061, 0.4954, 0.6061, 0.4945, 0.5767, 0.4951, 0.5736, 0.4939, 0.5736, 0.4933, 0.5767, 0.4971, 0.6058, 0.4965, 0.606, 0.4954, 0.6061, 0.4963, 0.6059, 0.4965, 0.606, 0.4971, 0.6058, 0.4963, 0.6059, 0.4954, 0.6061, 0.4933, 0.5767, 0.4939, 0.5736, 0.4951, 0.5736, 0.4945, 0.5767, 0.4733, 0.606, 0.4952, 0.606, 0.4954, 0.6061, 0.4715, 0.6061, 0.4685, 0.5767, 0.4688, 0.5736, 0.4717, 0.5736, 0.4714, 0.5767, 0.4388, 0.6058, 0.4704, 0.606, 0.4715, 0.6061, 0.4388, 0.6059, 0.4072, 0.606, 0.4388, 0.6058, 0.4388, 0.6059, 0.4062, 0.6061, 0.4024, 0.5767, 0.4021, 0.5736, 0.405, 0.5736, 0.4053, 0.5767, 0.3824, 0.606, 0.4044, 0.606, 0.4062, 0.6061, 0.3822, 0.6061, 0.3792, 0.5767, 0.3787, 0.5736, 0.3799, 0.5736, 0.3805, 0.5767, 0.3806, 0.6058, 0.3812, 0.606, 0.3822, 0.6061, 0.3813, 0.6059, 0.3812, 0.606, 0.3806, 0.6058, 0.3813, 0.6059, 0.3822, 0.6061, 0.3805, 0.5767, 0.3799, 0.5736, 0.3787, 0.5736, 0.3792, 0.5767, 0.4044, 0.606, 0.3824, 0.606, 0.3822, 0.6061, 0.4062, 0.6061, 0.4053, 0.5767, 0.405, 0.5736, 0.4021, 0.5736, 0.4024, 0.5767, 0.4388, 0.6058, 0.4072, 0.606, 0.4062, 0.6061, 0.4388, 0.6059, 0.4584, 0.5444, 0.4362, 0.5444, 0.4362, 0.5454, 0.4573, 0.5454, 0.4747, 0.5444, 0.4584, 0.5444, 0.4573, 0.5454, 0.4728, 0.5454, 0.4803, 0.5444, 0.4747, 0.5444, 0.4728, 0.5454, 0.4784, 0.5454, 0.4747, 0.5444, 0.4803, 0.5444, 0.4784, 0.5454, 0.4728, 0.5454, 0.4584, 0.5444, 0.4747, 0.5444, 0.4728, 0.5454, 0.4573, 0.5454, 0.4362, 0.5444, 0.4584, 0.5444, 0.4573, 0.5454, 0.4362, 0.5454, 0.4139, 0.5444, 0.4362, 0.5444, 0.4362, 0.5454, 0.4151, 0.5454, 0.3976, 0.5444, 0.4139, 0.5444, 0.4151, 0.5454, 0.3996, 0.5454, 0.3921, 0.5444, 0.3976, 0.5444, 0.3996, 0.5454, 0.3939, 0.5454, 0.3976, 0.5444, 0.3921, 0.5444, 0.3939, 0.5454, 0.3996, 0.5454, 0.4139, 0.5444, 0.3976, 0.5444, 0.3996, 0.5454, 0.4151, 0.5454, 0.4362, 0.5444, 0.4139, 0.5444, 0.4151, 0.5454, 0.4362, 0.5454, 0.4412, 0.6236, 0.4361, 0.6236, 0.4361, 0.6239, 0.441, 0.6239, 0.445, 0.6236, 0.4412, 0.6236, 0.441, 0.6239, 0.4445, 0.6239, 0.4464, 0.6236, 0.445, 0.6236, 0.4445, 0.6239, 0.4458, 0.6239, 0.445, 0.6236, 0.4464, 0.6236, 0.4458, 0.6239, 0.4445, 0.6239, 0.4412, 0.6236, 0.445, 0.6236, 0.4445, 0.6239, 0.441, 0.6239, 0.4333, 0.6238, 0.4385, 0.6238, 0.4382, 0.6241, 0.4333, 0.6241, 0.431, 0.6236, 0.4361, 0.6236, 0.4361, 0.6239, 0.4313, 0.6239, 0.4272, 0.6236, 0.431, 0.6236, 0.4313, 0.6239, 0.4277, 0.6239, 0.4259, 0.6236, 0.4272, 0.6236, 0.4277, 0.6239, 0.4264, 0.6239, 0.4272, 0.6236, 0.4259, 0.6236, 0.4264, 0.6239, 0.4277, 0.6239, 0.431, 0.6236, 0.4272, 0.6236, 0.4277, 0.6239, 0.4313, 0.6239, 0.4361, 0.6236, 0.431, 0.6236, 0.4313, 0.6239, 0.4361, 0.6239, 0.4389, 0.6239, 0.4361, 0.6239, 0.4361, 0.6238, 0.4386, 0.6238, 0.4409, 0.6239, 0.4389, 0.6239, 0.4389, 0.6238, 0.4406, 0.6238, 0.4416, 0.6239, 0.4409, 0.6239, 0.4407, 0.6238, 0.4414, 0.6238, 0.4409, 0.6239, 0.4416, 0.6239, 0.4414, 0.6238, 0.4407, 0.6238, 0.4389, 0.6239, 0.4409, 0.6239, 0.4406, 0.6238, 0.4389, 0.6238, 0.4361, 0.6239, 0.4389, 0.6239, 0.4386, 0.6238, 0.4361, 0.6238, 0.4334, 0.6239, 0.4361, 0.6239, 0.4361, 0.6238, 0.4336, 0.6238, 0.4313, 0.6239, 0.4334, 0.6239, 0.4334, 0.6238, 0.4316, 0.6238, 0.4306, 0.6239, 0.4313, 0.6239, 0.4315, 0.6238, 0.4308, 0.6238, 0.4313, 0.6239, 0.4306, 0.6239, 0.4308, 0.6238, 0.4315, 0.6238, 0.4334, 0.6239, 0.4313, 0.6239, 0.4316, 0.6238, 0.4334, 0.6238, 0.4361, 0.6239, 0.4334, 0.6239, 0.4336, 0.6238, 0.4361, 0.6238, 0.4369, 0.6055, 0.4344, 0.6055, 0.4341, 0.6053, 0.4369, 0.6053, 0.4341, 0.6055, 0.4324, 0.6055, 0.4324, 0.6053, 0.4341, 0.6053, 0.4323, 0.6055, 0.4316, 0.6055, 0.4319, 0.6053, 0.4324, 0.6053, 0.4316, 0.6055, 0.4323, 0.6055, 0.4329, 0.6053, 0.4319, 0.6053, 0.4324, 0.6055, 0.4341, 0.6055, 0.4343, 0.6053, 0.4329, 0.6053, 0.4344, 0.6055, 0.4369, 0.6055, 0.4369, 0.6053, 0.4343, 0.6053, 0.4369, 0.6055, 0.4394, 0.6055, 0.4395, 0.6053, 0.4369, 0.6053, 0.4396, 0.6055, 0.4414, 0.6055, 0.4408, 0.6053, 0.4395, 0.6053, 0.4429, 0.5054, 0.4436, 0.5054, 0.4433, 0.5052, 0.4422, 0.5052, 0.4422, 0.6055, 0.4415, 0.6055, 0.4414, 0.6053, 0.4419, 0.6053, 0.4414, 0.6055, 0.4396, 0.6055, 0.4397, 0.6053, 0.4414, 0.6053, 0.4394, 0.6055, 0.4369, 0.6055, 0.4369, 0.6053, 0.4397, 0.6053, 0.4396, 0.6077, 0.4396, 0.6055, 0.4394, 0.6055, 0.4394, 0.6077, 0.4414, 0.6077, 0.4414, 0.6055, 0.4415, 0.6055, 0.4415, 0.6077, 0.4324, 0.6055, 0.4324, 0.6077, 0.4323, 0.6077, 0.4323, 0.6055, 0.4341, 0.6055, 0.4341, 0.6077, 0.4344, 0.6077, 0.4344, 0.6055, 0.4414, 0.6055, 0.4414, 0.6077, 0.4415, 0.6077, 0.4415, 0.6055, 0.4344, 0.6055, 0.4344, 0.6077, 0.4341, 0.6077, 0.4341, 0.6055, 0.4396, 0.6055, 0.4396, 0.6077, 0.4394, 0.6077, 0.4394, 0.6055, 0.4323, 0.6055, 0.4323, 0.6077, 0.4324, 0.6077, 0.4324, 0.6055, 0.4699, 0.5602, 0.4373, 0.56, 0.4373, 0.56, 0.4595, 0.56, 0.3874, 0.5419, 0.3885, 0.5419, 0.3869, 0.5425, 0.3869, 0.5425, 0.438, 0.5425, 0.438, 0.5425, 0.3874, 0.5419, 0.3869, 0.5425, 0.3885, 0.5419, 0.4103, 0.5419, 0.438, 0.5425, 0.4077, 0.5419, 0.3885, 0.5419, 0.3869, 0.5425, 0.4077, 0.5419, 0.438, 0.5425, 0.4891, 0.5425, 0.4683, 0.5419, 0.3869, 0.5425, 0.438, 0.5425, 0.4077, 0.5419, 0.4891, 0.5425, 0.4886, 0.5419, 0.4875, 0.5419, 0.438, 0.5425, 0.3869, 0.5425, 0.4077, 0.5419, 0.438, 0.5425, 0.4103, 0.5419, 0.4077, 0.5419, 0.438, 0.5425, 0.4657, 0.5419, 0.4683, 0.5419, 0.4891, 0.5425, 0.438, 0.5425, 0.4683, 0.5419, 0.4875, 0.5419, 0.4891, 0.5425, 0.4683, 0.5419, 0.4657, 0.5419, 0.438, 0.5425, 0.4683, 0.5419, 0.4886, 0.5419, 0.4891, 0.5425, 0.4875, 0.5419, 0.4891, 0.5425, 0.4875, 0.5419, 0.4683, 0.5419, 0.4891, 0.5425, 0.438, 0.5425, 0.438, 0.5425, 0.3869, 0.5425, 0.3885, 0.5419, 0.4077, 0.5419])
me_safety_cone.materials.append(mat_cone)
me_safety_cone.update()
me_sign_post = bpy.data.meshes.new('Sign Post')
me_sign_post.from_pydata([(-0.2241, -0.2241, 0.0), (-0.2241, -0.2241, 4.614), (-0.2241, 0.2241, 0.0), (-0.2241, 0.2241, 4.614), (0.2241, -0.2241, 0.0), (0.2241, -0.2241, 4.614), (0.2241, 0.2241, 0.0), (0.2241, 0.2241, 4.614), (0.2254, -1.324, 4.074), (0.2254, -1.324, 4.449), (0.2254, 0.1875, 4.074), (0.2254, 0.1875, 4.449), (0.3592, -1.324, 4.074), (0.3592, -1.324, 4.449), (0.3592, 0.1875, 4.074), (0.3592, 0.1875, 4.449), (0.2254, -1.557, 4.199), (0.2254, -1.557, 4.324), (0.3592, -1.557, 4.324), (0.3592, -1.557, 4.199), (1.324, 0.2254, 3.89), (1.324, 0.2254, 4.265), (-0.1875, 0.2254, 3.89), (-0.1875, 0.2254, 4.265), (1.324, 0.3592, 3.89), (1.324, 0.3592, 4.265), (-0.1875, 0.3592, 3.89), (-0.1875, 0.3592, 4.265), (1.557, 0.2254, 4.015), (1.557, 0.2254, 4.14), (1.557, 0.3592, 4.14), (1.557, 0.3592, 4.015), (-1.324, -0.2254, 2.836), (-1.324, -0.2254, 3.211), (0.1875, -0.2254, 2.836), (0.1875, -0.2254, 3.211), (-1.324, -0.3592, 2.836), (-1.324, -0.3592, 3.211), (0.1875, -0.3592, 2.836), (0.1875, -0.3592, 3.211), (-1.557, -0.2254, 2.961), (-1.557, -0.2254, 3.086), (-1.557, -0.3592, 3.086), (-1.557, -0.3592, 2.961), (-1.094, 0.7799, 3.303), (-1.094, 0.7799, 3.678), (-0.02753, -0.2919, 3.303), (-0.02753, -0.2919, 3.678), (-1.189, 0.6854, 3.303), (-1.189, 0.6854, 3.678), (-0.1224, -0.3863, 3.303), (-0.1224, -0.3863, 3.678), (-1.258, 0.9452, 3.427), (-1.258, 0.9452, 3.553), (-1.353, 0.8508, 3.553), (-1.353, 0.8508, 3.427), (0.5665, 1.218, 2.396), (0.5665, 1.218, 2.771), (-0.292, -0.02635, 2.396), (-0.292, -0.02635, 2.771), (0.4563, 1.294, 2.396), (0.4563, 1.294, 2.771), (-0.4022, 0.04967, 2.396), (-0.4022, 0.04967, 2.771), (0.699, 1.41, 2.521), (0.699, 1.41, 2.646), (0.5888, 1.486, 2.646), (0.5888, 1.486, 2.521)], [], [(0, 1, 3, 2), (2, 3, 7, 6), (6, 7, 5, 4), (4, 5, 1, 0), (2, 6, 4, 0), (7, 3, 1, 5), (8, 9, 11, 10), (10, 11, 15, 14), (14, 15, 13, 12), (13, 9, 17, 18), (10, 14, 12, 8), (15, 11, 9, 13), (19, 18, 17, 16), (12, 13, 18, 19), (9, 8, 16, 17), (8, 12, 19, 16), (20, 21, 23, 22), (22, 23, 27, 26), (26, 27, 25, 24), (25, 21, 29, 30), (22, 26, 24, 20), (27, 23, 21, 25), (31, 30, 29, 28), (24, 25, 30, 31), (21, 20, 28, 29), (20, 24, 31, 28), (32, 33, 35, 34), (34, 35, 39, 38), (38, 39, 37, 36), (37, 33, 41, 42), (34, 38, 36, 32), (39, 35, 33, 37), (43, 42, 41, 40), (36, 37, 42, 43), (33, 32, 40, 41), (32, 36, 43, 40), (44, 45, 47, 46), (46, 47, 51, 50), (50, 51, 49, 48), (49, 45, 53, 54), (46, 50, 48, 44), (51, 47, 45, 49), (55, 54, 53, 52), (48, 49, 54, 55), (45, 44, 52, 53), (44, 48, 55, 52), (56, 57, 59, 58), (58, 59, 63, 62), (62, 63, 61, 60), (61, 57, 65, 66), (58, 62, 60, 56), (63, 59, 57, 61), (67, 66, 65, 64), (60, 61, 66, 67), (57, 56, 64, 65), (56, 60, 67, 64)])
_uv = me_sign_post.uv_layers.new(name='UVMap')
_uv.uv.foreach_set('vector', [0.375, 0.0, 0.625, 0.0, 0.625, 0.25, 0.375, 0.25, 0.375, 0.25, 0.625, 0.25, 0.625, 0.5, 0.375, 0.5, 0.375, 0.5, 0.625, 0.5, 0.625, 0.75, 0.375, 0.75, 0.375, 0.75, 0.625, 0.75, 0.625, 1.0, 0.375, 1.0, 0.125, 0.5, 0.375, 0.5, 0.375, 0.75, 0.125, 0.75, 0.625, 0.5, 0.875, 0.5, 0.875, 0.75, 0.625, 0.75, 0.375, 0.0, 0.625, 0.0, 0.625, 0.25, 0.375, 0.25, 0.375, 0.25, 0.625, 0.25, 0.625, 0.5, 0.375, 0.5, 0.375, 0.5, 0.625, 0.5, 0.625, 0.75, 0.375, 0.75, 0.625, 0.75, 0.875, 0.75, 0.875, 0.75, 0.625, 0.75, 0.125, 0.5, 0.375, 0.5, 0.375, 0.75, 0.125, 0.75, 0.625, 0.5, 0.875, 0.5, 0.875, 0.75, 0.625, 0.75, 0.375, 0.75, 0.625, 0.75, 0.625, 1.0, 0.375, 1.0, 0.375, 0.75, 0.625, 0.75, 0.625, 0.75, 0.375, 0.75, 0.625, 0.0, 0.375, 0.0, 0.375, 0.0, 0.625, 0.0, 0.125, 0.75, 0.375, 0.75, 0.375, 0.75, 0.125, 0.75, 0.375, 0.0, 0.625, 0.0, 0.625, 0.25, 0.375, 0.25, 0.375, 0.25, 0.625, 0.25, 0.625, 0.5, 0.375, 0.5, 0.375, 0.5, 0.625, 0.5, 0.625, 0.75, 0.375, 0.75, 0.625, 0.75, 0.875, 0.75, 0.875, 0.75, 0.625, 0.75, 0.125, 0.5, 0.375, 0.5, 0.375, 0.75, 0.125, 0.75, 0.625, 0.5, 0.875, 0.5, 0.875, 0.75, 0.625, 0.75, 0.375, 0.75, 0.625, 0.75, 0.625, 1.0, 0.375, 1.0, 0.375, 0.75, 0.625, 0.75, 0.625, 0.75, 0.375, 0.75, 0.625, 0.0, 0.375, 0.0, 0.375, 0.0, 0.625, 0.0, 0.125, 0.75, 0.375, 0.75, 0.375, 0.75, 0.125, 0.75, 0.375, 0.0, 0.625, 0.0, 0.625, 0.25, 0.375, 0.25, 0.375, 0.25, 0.625, 0.25, 0.625, 0.5, 0.375, 0.5, 0.375, 0.5, 0.625, 0.5, 0.625, 0.75, 0.375, 0.75, 0.625, 0.75, 0.875, 0.75, 0.875, 0.75, 0.625, 0.75, 0.125, 0.5, 0.375, 0.5, 0.375, 0.75, 0.125, 0.75, 0.625, 0.5, 0.875, 0.5, 0.875, 0.75, 0.625, 0.75, 0.375, 0.75, 0.625, 0.75, 0.625, 1.0, 0.375, 1.0, 0.375, 0.75, 0.625, 0.75, 0.625, 0.75, 0.375, 0.75, 0.625, 0.0, 0.375, 0.0, 0.375, 0.0, 0.625, 0.0, 0.125, 0.75, 0.375, 0.75, 0.375, 0.75, 0.125, 0.75, 0.375, 0.0, 0.625, 0.0, 0.625, 0.25, 0.375, 0.25, 0.375, 0.25, 0.625, 0.25, 0.625, 0.5, 0.375, 0.5, 0.375, 0.5, 0.625, 0.5, 0.625, 0.75, 0.375, 0.75, 0.625, 0.75, 0.875, 0.75, 0.875, 0.75, 0.625, 0.75, 0.125, 0.5, 0.375, 0.5, 0.375, 0.75, 0.125, 0.75, 0.625, 0.5, 0.875, 0.5, 0.875, 0.75, 0.625, 0.75, 0.375, 0.75, 0.625, 0.75, 0.625, 1.0, 0.375, 1.0, 0.375, 0.75, 0.625, 0.75, 0.625, 0.75, 0.375, 0.75, 0.625, 0.0, 0.375, 0.0, 0.375, 0.0, 0.625, 0.0, 0.125, 0.75, 0.375, 0.75, 0.375, 0.75, 0.125, 0.75, 0.375, 0.0, 0.625, 0.0, 0.625, 0.25, 0.375, 0.25, 0.375, 0.25, 0.625, 0.25, 0.625, 0.5, 0.375, 0.5, 0.375, 0.5, 0.625, 0.5, 0.625, 0.75, 0.375, 0.75, 0.625, 0.75, 0.875, 0.75, 0.875, 0.75, 0.625, 0.75, 0.125, 0.5, 0.375, 0.5, 0.375, 0.75, 0.125, 0.75, 0.625, 0.5, 0.875, 0.5, 0.875, 0.75, 0.625, 0.75, 0.375, 0.75, 0.625, 0.75, 0.625, 1.0, 0.375, 1.0, 0.375, 0.75, 0.625, 0.75, 0.625, 0.75, 0.375, 0.75, 0.625, 0.0, 0.375, 0.0, 0.375, 0.0, 0.625, 0.0, 0.125, 0.75, 0.375, 0.75, 0.375, 0.75, 0.125, 0.75])
me_sign_post.update()

# ---- objects
ob_cylinder = bpy.data.objects.new('Cylinder', me_cylinder)
ob_saftey_cone = bpy.data.objects.new('Saftey Cone', me_safety_cone)
ob_sign_post = bpy.data.objects.new('Sign Post', me_sign_post)
ob_sun = bpy.data.objects.new('Sun', light_sun)

# ---- transforms, parenting, visibility, modifiers, constraints
ob_cylinder.location = (0.0, 0.0, 1.0)
_m = ob_cylinder.modifiers.new('Smooth by Angle', 'NODES')
_m.node_group = ng_smooth_by_angle
_gi = [s.identifier for s in ng_smooth_by_angle.interface.items_tree if s.item_type == 'SOCKET' and s.in_out == 'INPUT']
_m[_gi[1]] = 0.9355  # Angle
_m.use_pin_to_last = True
_m.show_group_selector = False
ob_saftey_cone.location = (0.0, 0.0, 0.0)
ob_sign_post.location = (0.0, 0.0, 0.0)
ob_sun.location = (0.1077, -0.3808, 0.8935)

# ---- collection membership
col_collection.objects.link(ob_cylinder)
col_collection.objects.link(ob_saftey_cone)
col_collection.objects.link(ob_sign_post)
col_collection.objects.link(ob_sun)

# ---- scene / render settings (as saved in the file)
scene.frame_start = 1; scene.frame_end = 250; scene.frame_set(7)
scene.render.engine = 'BLENDER_EEVEE_NEXT'
bpy.context.view_layer.update()

# ---- added for rendering (the .blend has no active camera): camera
cam_auto = bpy.data.cameras.new('AutoCamera')
cam_auto.lens = 50.0
cam_auto.sensor_width = 36.0
cam_auto.clip_end = 1000.0
ob_auto_camera = bpy.data.objects.new('AutoCamera', cam_auto)
scene.collection.objects.link(ob_auto_camera)
ob_auto_camera.location = (9.17386, -11.0086, 9.64145)
ob_auto_camera.rotation_euler = (1.09748, -7.21219e-08, 0.694738)
scene.camera = ob_auto_camera
bpy.context.view_layer.update()
